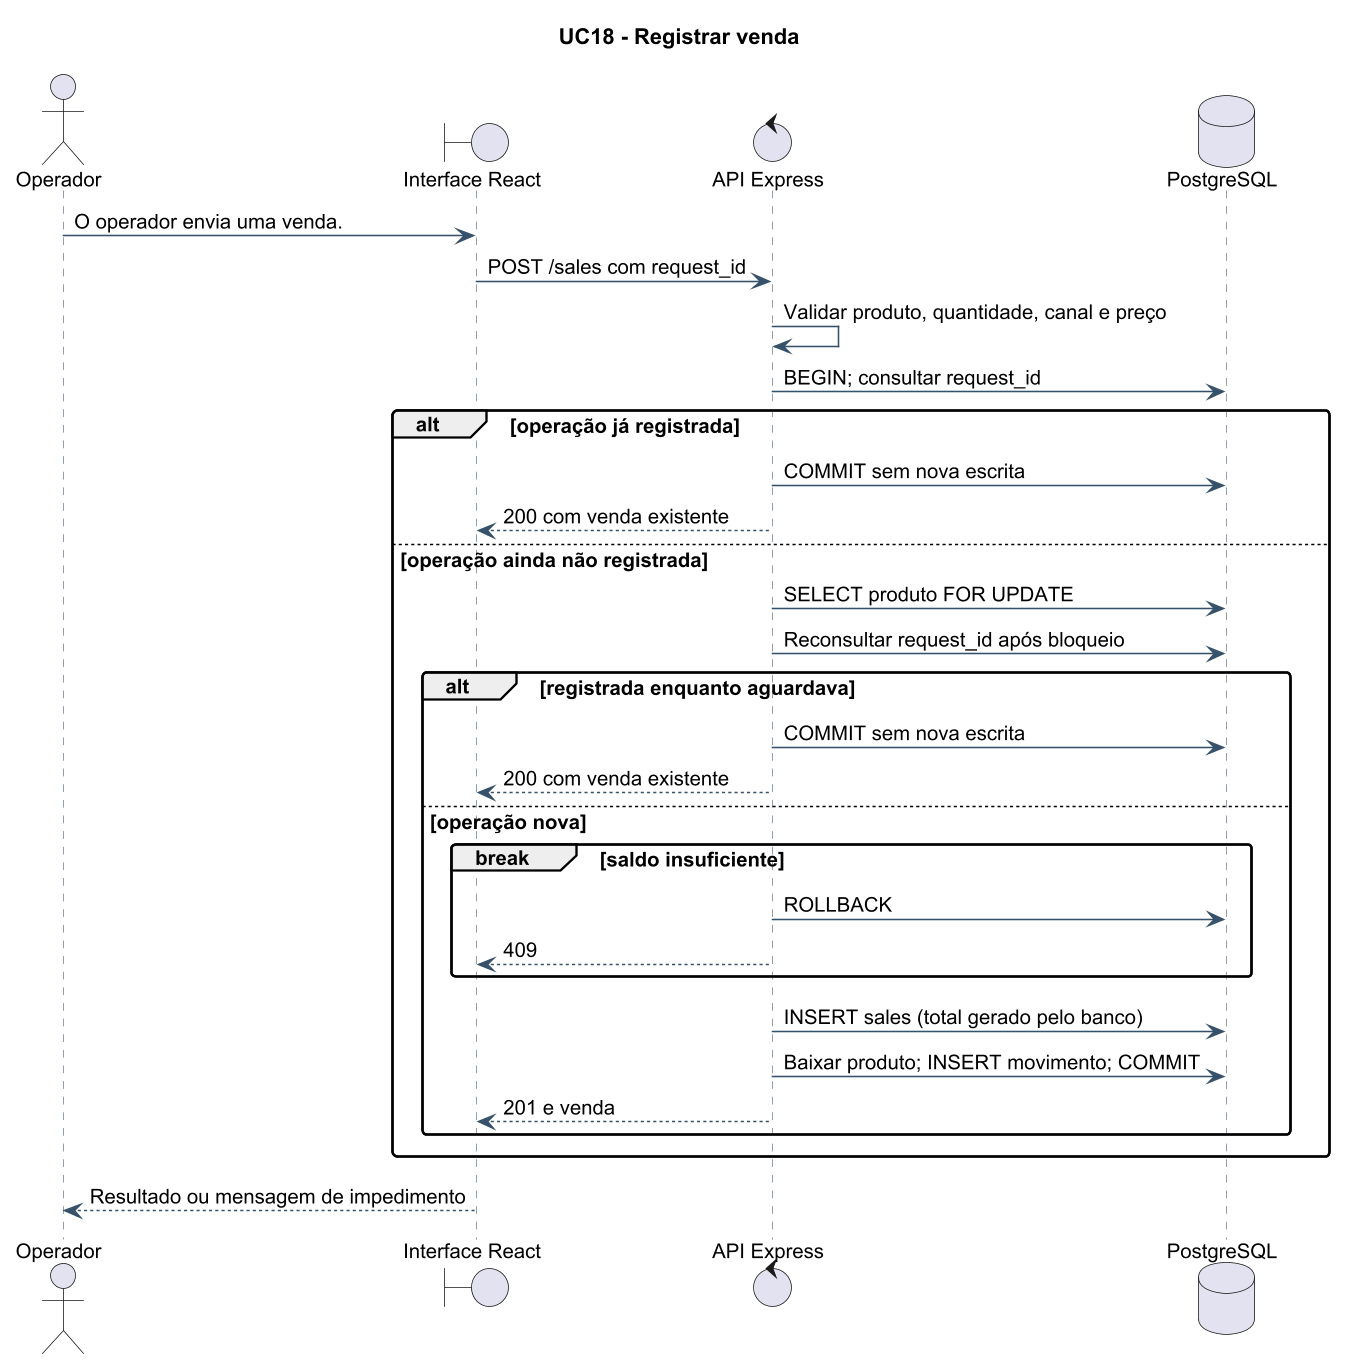

The diagram above was rendered by PlantUML. Its source (embedded in the PNG):
@startuml
!pragma layout smetana
skinparam backgroundColor white
skinparam defaultFontName Arial
skinparam defaultFontSize 13
skinparam dpi 150
skinparam shadowing false
skinparam roundcorner 6
skinparam ArrowColor #36516A
skinparam classBorderColor #36516A
skinparam classBackgroundColor #F5F7F9
skinparam sequenceParticipantBackgroundColor #F5F7F9
skinparam sequenceLifeLineBorderColor #738393
skinparam sequenceArrowColor #36516A
skinparam noteBackgroundColor #FFF9E9
skinparam noteBorderColor #C6B36F
title UC18 - Registrar venda
actor Operador
boundary "Interface React" as UI
control "API Express" as API
database "PostgreSQL" as DB
Operador -> UI: O operador envia uma venda.
UI -> API: POST /sales com request_id
API -> API: Validar produto, quantidade, canal e preço
API -> DB: BEGIN; consultar request_id
alt operação já registrada
 API -> DB: COMMIT sem nova escrita
 API --> UI: 200 com venda existente
else operação ainda não registrada
 API -> DB: SELECT produto FOR UPDATE
 API -> DB: Reconsultar request_id após bloqueio
 alt registrada enquanto aguardava
  API -> DB: COMMIT sem nova escrita
  API --> UI: 200 com venda existente
 else operação nova
  break saldo insuficiente
   API -> DB: ROLLBACK
   API --> UI: 409
  end
  API -> DB: INSERT sales (total gerado pelo banco)
  API -> DB: Baixar produto; INSERT movimento; COMMIT
  API --> UI: 201 e venda
 end
end
UI --> Operador: Resultado ou mensagem de impedimento
@enduml